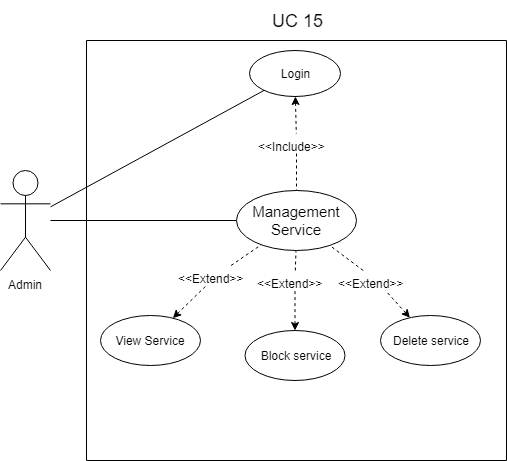

The diagram above was exported from draw.io. Its source (the exported page's mxGraphModel, read from the mxfile embedded in the PNG):
<mxGraphModel dx="854" dy="387" grid="1" gridSize="10" guides="1" tooltips="1" connect="1" arrows="1" fold="1" page="1" pageScale="1" pageWidth="827" pageHeight="1169" math="0" shadow="0">
  <root>
    <mxCell id="0" />
    <mxCell id="1" parent="0" />
    <mxCell id="vr0lCKHU6-Uq0J3hCDxM-1" value="Admin" style="shape=umlActor;verticalLabelPosition=bottom;labelBackgroundColor=#ffffff;verticalAlign=top;html=1;outlineConnect=0;" parent="1" vertex="1">
      <mxGeometry x="120" y="180" width="50" height="100" as="geometry" />
    </mxCell>
    <mxCell id="vr0lCKHU6-Uq0J3hCDxM-2" value="" style="whiteSpace=wrap;html=1;aspect=fixed;direction=west;" parent="1" vertex="1">
      <mxGeometry x="206" y="50" width="420" height="420" as="geometry" />
    </mxCell>
    <mxCell id="vr0lCKHU6-Uq0J3hCDxM-3" value="View Service" style="ellipse;whiteSpace=wrap;html=1;" parent="1" vertex="1">
      <mxGeometry x="220" y="325" width="100" height="50" as="geometry" />
    </mxCell>
    <mxCell id="vr0lCKHU6-Uq0J3hCDxM-4" value="&lt;font style=&quot;font-size: 18px&quot;&gt;UC 15&lt;br&gt;&lt;/font&gt;" style="text;html=1;strokeColor=none;fillColor=none;align=center;verticalAlign=middle;whiteSpace=wrap;rounded=0;" parent="1" vertex="1">
      <mxGeometry x="346.5" y="10" width="139" height="40" as="geometry" />
    </mxCell>
    <mxCell id="vr0lCKHU6-Uq0J3hCDxM-6" value="Block service" style="ellipse;whiteSpace=wrap;html=1;" parent="1" vertex="1">
      <mxGeometry x="364.5" y="340" width="100" height="50" as="geometry" />
    </mxCell>
    <mxCell id="vr0lCKHU6-Uq0J3hCDxM-7" value="" style="endArrow=none;html=1;" parent="1" source="vr0lCKHU6-Uq0J3hCDxM-1" target="vr0lCKHU6-Uq0J3hCDxM-8" edge="1">
      <mxGeometry width="50" height="50" relative="1" as="geometry">
        <mxPoint x="160" y="250" as="sourcePoint" />
        <mxPoint x="365.5" y="250" as="targetPoint" />
      </mxGeometry>
    </mxCell>
    <mxCell id="vr0lCKHU6-Uq0J3hCDxM-8" value="&lt;font style=&quot;font-size: 15px&quot;&gt;Management Service&lt;/font&gt;" style="ellipse;whiteSpace=wrap;html=1;" parent="1" vertex="1">
      <mxGeometry x="356" y="200" width="120" height="60" as="geometry" />
    </mxCell>
    <mxCell id="vr0lCKHU6-Uq0J3hCDxM-9" value="" style="endArrow=none;dashed=1;html=1;fontSize=16;startArrow=none;startFill=0;" parent="1" source="vr0lCKHU6-Uq0J3hCDxM-10" target="vr0lCKHU6-Uq0J3hCDxM-8" edge="1">
      <mxGeometry width="50" height="50" relative="1" as="geometry">
        <mxPoint x="373" y="361" as="sourcePoint" />
        <mxPoint x="299.95130689501116" y="190.37977563370487" as="targetPoint" />
      </mxGeometry>
    </mxCell>
    <mxCell id="vr0lCKHU6-Uq0J3hCDxM-10" value="&lt;span style=&quot;font-size: 12px&quot;&gt;&amp;lt;&amp;lt;Extend&amp;gt;&amp;gt;&lt;/span&gt;" style="text;html=1;resizable=0;points=[];autosize=1;align=left;verticalAlign=top;spacingTop=-4;fontSize=16;" parent="1" vertex="1">
      <mxGeometry x="296" y="275" width="80" height="20" as="geometry" />
    </mxCell>
    <mxCell id="vr0lCKHU6-Uq0J3hCDxM-11" value="" style="endArrow=none;dashed=1;html=1;fontSize=16;startArrow=classic;startFill=1;" parent="1" source="vr0lCKHU6-Uq0J3hCDxM-3" target="vr0lCKHU6-Uq0J3hCDxM-10" edge="1">
      <mxGeometry width="50" height="50" relative="1" as="geometry">
        <mxPoint x="190.1039003385556" y="292.25041796600567" as="sourcePoint" />
        <mxPoint x="423" y="311" as="targetPoint" />
      </mxGeometry>
    </mxCell>
    <mxCell id="vr0lCKHU6-Uq0J3hCDxM-12" value="" style="endArrow=none;dashed=1;html=1;fontSize=16;startArrow=none;startFill=0;" parent="1" source="vr0lCKHU6-Uq0J3hCDxM-13" target="vr0lCKHU6-Uq0J3hCDxM-8" edge="1">
      <mxGeometry width="50" height="50" relative="1" as="geometry">
        <mxPoint x="518.5" y="439" as="sourcePoint" />
        <mxPoint x="516.749239406824" y="383.2114174528797" as="targetPoint" />
      </mxGeometry>
    </mxCell>
    <mxCell id="vr0lCKHU6-Uq0J3hCDxM-13" value="&lt;span style=&quot;font-size: 12px&quot;&gt;&amp;lt;&amp;lt;Extend&amp;gt;&amp;gt;&lt;/span&gt;" style="text;html=1;resizable=0;points=[];autosize=1;align=left;verticalAlign=top;spacingTop=-4;fontSize=16;" parent="1" vertex="1">
      <mxGeometry x="374.5" y="280" width="80" height="20" as="geometry" />
    </mxCell>
    <mxCell id="vr0lCKHU6-Uq0J3hCDxM-14" value="" style="endArrow=none;dashed=1;html=1;fontSize=16;startArrow=classic;startFill=1;" parent="1" source="vr0lCKHU6-Uq0J3hCDxM-6" target="vr0lCKHU6-Uq0J3hCDxM-13" edge="1">
      <mxGeometry width="50" height="50" relative="1" as="geometry">
        <mxPoint x="591.6100771949575" y="471.7523617370216" as="sourcePoint" />
        <mxPoint x="568.5" y="389" as="targetPoint" />
      </mxGeometry>
    </mxCell>
    <mxCell id="vr0lCKHU6-Uq0J3hCDxM-18" value="Login" style="ellipse;whiteSpace=wrap;html=1;" parent="1" vertex="1">
      <mxGeometry x="369" y="60" width="91" height="46" as="geometry" />
    </mxCell>
    <mxCell id="vr0lCKHU6-Uq0J3hCDxM-19" value="" style="endArrow=none;dashed=1;html=1;fontSize=16;startArrow=none;startFill=0;" parent="1" source="vr0lCKHU6-Uq0J3hCDxM-20" target="vr0lCKHU6-Uq0J3hCDxM-8" edge="1">
      <mxGeometry width="50" height="50" relative="1" as="geometry">
        <mxPoint x="404.5" y="279" as="sourcePoint" />
        <mxPoint x="401" y="192.5" as="targetPoint" />
      </mxGeometry>
    </mxCell>
    <mxCell id="vr0lCKHU6-Uq0J3hCDxM-20" value="&lt;font style=&quot;font-size: 12px&quot;&gt;&amp;lt;&amp;lt;Include&amp;gt;&amp;gt;&lt;/font&gt;" style="text;html=1;resizable=0;points=[];autosize=1;align=left;verticalAlign=top;spacingTop=-4;fontSize=16;" parent="1" vertex="1">
      <mxGeometry x="376" y="143" width="80" height="20" as="geometry" />
    </mxCell>
    <mxCell id="vr0lCKHU6-Uq0J3hCDxM-21" value="" style="endArrow=none;dashed=1;html=1;fontSize=16;startArrow=classic;startFill=1;" parent="1" source="vr0lCKHU6-Uq0J3hCDxM-18" target="vr0lCKHU6-Uq0J3hCDxM-20" edge="1">
      <mxGeometry width="50" height="50" relative="1" as="geometry">
        <mxPoint x="324.31628481113626" y="111.99471386327355" as="sourcePoint" />
        <mxPoint x="454.5" y="229" as="targetPoint" />
      </mxGeometry>
    </mxCell>
    <mxCell id="vr0lCKHU6-Uq0J3hCDxM-22" value="" style="endArrow=none;html=1;" parent="1" source="vr0lCKHU6-Uq0J3hCDxM-1" target="vr0lCKHU6-Uq0J3hCDxM-18" edge="1">
      <mxGeometry width="50" height="50" relative="1" as="geometry">
        <mxPoint x="194" y="205.90909090909088" as="sourcePoint" />
        <mxPoint x="438.79418473059104" y="119.88300468576051" as="targetPoint" />
      </mxGeometry>
    </mxCell>
    <mxCell id="dY_8t4heQLiFwfQpldpL-1" value="Delete service" style="ellipse;whiteSpace=wrap;html=1;" parent="1" vertex="1">
      <mxGeometry x="500" y="325" width="100" height="50" as="geometry" />
    </mxCell>
    <mxCell id="dY_8t4heQLiFwfQpldpL-2" value="&lt;span style=&quot;font-size: 12px&quot;&gt;&amp;lt;&amp;lt;Extend&amp;gt;&amp;gt;&lt;/span&gt;" style="text;html=1;resizable=0;points=[];autosize=1;align=left;verticalAlign=top;spacingTop=-4;fontSize=16;" parent="1" vertex="1">
      <mxGeometry x="456" y="280" width="80" height="20" as="geometry" />
    </mxCell>
    <mxCell id="dY_8t4heQLiFwfQpldpL-3" value="" style="endArrow=none;dashed=1;html=1;fontSize=16;startArrow=classic;startFill=1;" parent="1" source="dY_8t4heQLiFwfQpldpL-1" target="dY_8t4heQLiFwfQpldpL-2" edge="1">
      <mxGeometry width="50" height="50" relative="1" as="geometry">
        <mxPoint x="701.6100771949575" y="456.7523617370216" as="sourcePoint" />
        <mxPoint x="678.5" y="374" as="targetPoint" />
      </mxGeometry>
    </mxCell>
    <mxCell id="dY_8t4heQLiFwfQpldpL-4" value="" style="endArrow=none;dashed=1;html=1;fontSize=16;startArrow=none;startFill=0;" parent="1" source="dY_8t4heQLiFwfQpldpL-2" target="vr0lCKHU6-Uq0J3hCDxM-8" edge="1">
      <mxGeometry width="50" height="50" relative="1" as="geometry">
        <mxPoint x="443.33333333333326" y="305" as="sourcePoint" />
        <mxPoint x="433.92982320546116" y="269.73683702047947" as="targetPoint" />
      </mxGeometry>
    </mxCell>
  </root>
</mxGraphModel>